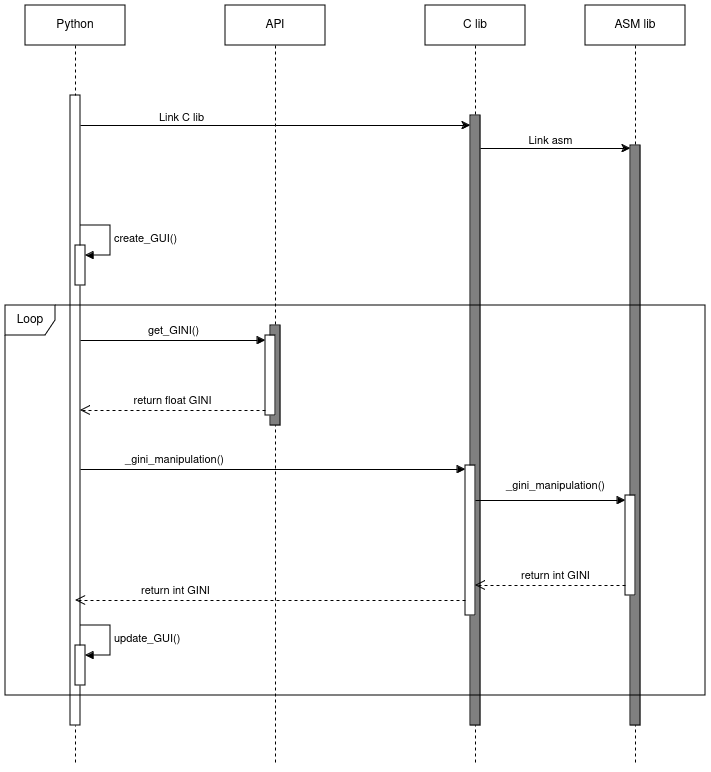

The diagram above was exported from draw.io. Its source (the exported page's mxGraphModel, read from the mxfile embedded in the PNG):
<mxGraphModel dx="2391" dy="1104" grid="1" gridSize="10" guides="1" tooltips="1" connect="1" arrows="1" fold="1" page="1" pageScale="1" pageWidth="850" pageHeight="1100" math="0" shadow="0">
  <root>
    <mxCell id="0" />
    <mxCell id="1" parent="0" />
    <mxCell id="Guyn67oavOr9flSMiB6O-4" value="&lt;div&gt;Python&lt;/div&gt;" style="shape=umlLifeline;perimeter=lifelinePerimeter;whiteSpace=wrap;html=1;container=1;dropTarget=0;collapsible=0;recursiveResize=0;outlineConnect=0;portConstraint=eastwest;newEdgeStyle={&quot;edgeStyle&quot;:&quot;elbowEdgeStyle&quot;,&quot;elbow&quot;:&quot;vertical&quot;,&quot;curved&quot;:0,&quot;rounded&quot;:0};" parent="1" vertex="1">
      <mxGeometry x="40" y="40" width="100" height="760" as="geometry" />
    </mxCell>
    <mxCell id="Guyn67oavOr9flSMiB6O-5" value="" style="html=1;points=[[0,0,0,0,5],[0,1,0,0,-5],[1,0,0,0,5],[1,1,0,0,-5]];perimeter=orthogonalPerimeter;outlineConnect=0;targetShapes=umlLifeline;portConstraint=eastwest;newEdgeStyle={&quot;curved&quot;:0,&quot;rounded&quot;:0};" parent="Guyn67oavOr9flSMiB6O-4" vertex="1">
      <mxGeometry x="45" y="90" width="10" height="630" as="geometry" />
    </mxCell>
    <mxCell id="Guyn67oavOr9flSMiB6O-8" value="API" style="shape=umlLifeline;perimeter=lifelinePerimeter;whiteSpace=wrap;html=1;container=1;dropTarget=0;collapsible=0;recursiveResize=0;outlineConnect=0;portConstraint=eastwest;newEdgeStyle={&quot;edgeStyle&quot;:&quot;elbowEdgeStyle&quot;,&quot;elbow&quot;:&quot;vertical&quot;,&quot;curved&quot;:0,&quot;rounded&quot;:0};" parent="1" vertex="1">
      <mxGeometry x="240" y="40" width="100" height="760" as="geometry" />
    </mxCell>
    <mxCell id="Guyn67oavOr9flSMiB6O-9" value="" style="html=1;points=[[0,0,0,0,5],[0,1,0,0,-5],[1,0,0,0,5],[1,1,0,0,-5]];perimeter=orthogonalPerimeter;outlineConnect=0;targetShapes=umlLifeline;portConstraint=eastwest;newEdgeStyle={&quot;curved&quot;:0,&quot;rounded&quot;:0};fillColor=#808080;" parent="Guyn67oavOr9flSMiB6O-8" vertex="1">
      <mxGeometry x="45" y="320" width="10" height="100" as="geometry" />
    </mxCell>
    <mxCell id="Guyn67oavOr9flSMiB6O-14" value="" style="group" parent="1" vertex="1" connectable="0">
      <mxGeometry x="90" y="260" width="35" height="60" as="geometry" />
    </mxCell>
    <mxCell id="Guyn67oavOr9flSMiB6O-12" value="" style="html=1;points=[[0,0,0,0,5],[0,1,0,0,-5],[1,0,0,0,5],[1,1,0,0,-5]];perimeter=orthogonalPerimeter;outlineConnect=0;targetShapes=umlLifeline;portConstraint=eastwest;newEdgeStyle={&quot;curved&quot;:0,&quot;rounded&quot;:0};" parent="Guyn67oavOr9flSMiB6O-14" vertex="1">
      <mxGeometry y="20" width="10" height="40" as="geometry" />
    </mxCell>
    <mxCell id="Guyn67oavOr9flSMiB6O-13" value="create_GUI()" style="html=1;align=left;spacingLeft=2;endArrow=block;rounded=0;edgeStyle=orthogonalEdgeStyle;curved=0;rounded=0;" parent="Guyn67oavOr9flSMiB6O-14" target="Guyn67oavOr9flSMiB6O-12" edge="1">
      <mxGeometry relative="1" as="geometry">
        <mxPoint x="5" as="sourcePoint" />
        <Array as="points">
          <mxPoint x="35" y="30" />
        </Array>
      </mxGeometry>
    </mxCell>
    <mxCell id="Guyn67oavOr9flSMiB6O-15" value="C lib" style="shape=umlLifeline;perimeter=lifelinePerimeter;whiteSpace=wrap;html=1;container=1;dropTarget=0;collapsible=0;recursiveResize=0;outlineConnect=0;portConstraint=eastwest;newEdgeStyle={&quot;edgeStyle&quot;:&quot;elbowEdgeStyle&quot;,&quot;elbow&quot;:&quot;vertical&quot;,&quot;curved&quot;:0,&quot;rounded&quot;:0};" parent="1" vertex="1">
      <mxGeometry x="440" y="40" width="100" height="760" as="geometry" />
    </mxCell>
    <mxCell id="Guyn67oavOr9flSMiB6O-16" value="" style="html=1;points=[[0,0,0,0,5],[0,1,0,0,-5],[1,0,0,0,5],[1,1,0,0,-5]];perimeter=orthogonalPerimeter;outlineConnect=0;targetShapes=umlLifeline;portConstraint=eastwest;newEdgeStyle={&quot;curved&quot;:0,&quot;rounded&quot;:0};fillColor=#808080;" parent="Guyn67oavOr9flSMiB6O-15" vertex="1">
      <mxGeometry x="45" y="110" width="10" height="610" as="geometry" />
    </mxCell>
    <mxCell id="Guyn67oavOr9flSMiB6O-34" value="" style="html=1;points=[[0,0,0,0,5],[0,1,0,0,-5],[1,0,0,0,5],[1,1,0,0,-5]];perimeter=orthogonalPerimeter;outlineConnect=0;targetShapes=umlLifeline;portConstraint=eastwest;newEdgeStyle={&quot;curved&quot;:0,&quot;rounded&quot;:0};" parent="Guyn67oavOr9flSMiB6O-15" vertex="1">
      <mxGeometry x="40" y="460" width="10" height="150" as="geometry" />
    </mxCell>
    <mxCell id="Guyn67oavOr9flSMiB6O-25" value="" style="group;rotation=-180;" parent="1" vertex="1" connectable="0">
      <mxGeometry x="210" y="370" width="80" height="80" as="geometry" />
    </mxCell>
    <mxCell id="Guyn67oavOr9flSMiB6O-22" value="" style="html=1;points=[[0,0,0,0,5],[0,1,0,0,-5],[1,0,0,0,5],[1,1,0,0,-5]];perimeter=orthogonalPerimeter;outlineConnect=0;targetShapes=umlLifeline;portConstraint=eastwest;newEdgeStyle={&quot;curved&quot;:0,&quot;rounded&quot;:0};rotation=-180;" parent="Guyn67oavOr9flSMiB6O-25" vertex="1">
      <mxGeometry x="70" width="10" height="80" as="geometry" />
    </mxCell>
    <mxCell id="Guyn67oavOr9flSMiB6O-23" value="get_GINI()" style="html=1;verticalAlign=bottom;endArrow=block;curved=0;rounded=0;entryX=1;entryY=0;entryDx=0;entryDy=5;" parent="Guyn67oavOr9flSMiB6O-25" source="Guyn67oavOr9flSMiB6O-5" edge="1">
      <mxGeometry relative="1" as="geometry">
        <mxPoint y="5" as="sourcePoint" />
        <mxPoint x="70" y="5" as="targetPoint" />
      </mxGeometry>
    </mxCell>
    <mxCell id="Guyn67oavOr9flSMiB6O-24" value="return float GINI" style="html=1;verticalAlign=bottom;endArrow=open;dashed=1;endSize=8;curved=0;rounded=0;exitX=1;exitY=1;exitDx=0;exitDy=-5;" parent="Guyn67oavOr9flSMiB6O-25" target="Guyn67oavOr9flSMiB6O-5" edge="1">
      <mxGeometry relative="1" as="geometry">
        <mxPoint y="75" as="targetPoint" />
        <mxPoint x="70" y="75" as="sourcePoint" />
      </mxGeometry>
    </mxCell>
    <mxCell id="Guyn67oavOr9flSMiB6O-35" value="_gini_manipulation()" style="html=1;verticalAlign=bottom;endArrow=block;curved=0;rounded=0;" parent="1" edge="1">
      <mxGeometry x="-0.5065" relative="1" as="geometry">
        <mxPoint x="95" y="504" as="sourcePoint" />
        <mxPoint x="479.9999999999998" y="504" as="targetPoint" />
        <mxPoint as="offset" />
      </mxGeometry>
    </mxCell>
    <mxCell id="Guyn67oavOr9flSMiB6O-36" value="return int GINI" style="html=1;verticalAlign=bottom;endArrow=open;dashed=1;endSize=8;curved=0;rounded=0;" parent="1" edge="1">
      <mxGeometry x="0.4873" relative="1" as="geometry">
        <mxPoint x="90.02380952380952" y="635" as="targetPoint" />
        <mxPoint x="480" y="635" as="sourcePoint" />
        <mxPoint as="offset" />
      </mxGeometry>
    </mxCell>
    <mxCell id="Guyn67oavOr9flSMiB6O-42" value="" style="group" parent="1" vertex="1" connectable="0">
      <mxGeometry x="90" y="660" width="35" height="60" as="geometry" />
    </mxCell>
    <mxCell id="Guyn67oavOr9flSMiB6O-43" value="" style="html=1;points=[[0,0,0,0,5],[0,1,0,0,-5],[1,0,0,0,5],[1,1,0,0,-5]];perimeter=orthogonalPerimeter;outlineConnect=0;targetShapes=umlLifeline;portConstraint=eastwest;newEdgeStyle={&quot;curved&quot;:0,&quot;rounded&quot;:0};" parent="Guyn67oavOr9flSMiB6O-42" vertex="1">
      <mxGeometry y="20" width="10" height="40" as="geometry" />
    </mxCell>
    <mxCell id="Guyn67oavOr9flSMiB6O-44" value="update_GUI()" style="html=1;align=left;spacingLeft=2;endArrow=block;rounded=0;edgeStyle=orthogonalEdgeStyle;curved=0;rounded=0;" parent="Guyn67oavOr9flSMiB6O-42" target="Guyn67oavOr9flSMiB6O-43" edge="1">
      <mxGeometry relative="1" as="geometry">
        <mxPoint x="5" as="sourcePoint" />
        <Array as="points">
          <mxPoint x="35" y="30" />
        </Array>
      </mxGeometry>
    </mxCell>
    <mxCell id="Guyn67oavOr9flSMiB6O-48" value="" style="endArrow=classic;html=1;rounded=0;" parent="1" edge="1">
      <mxGeometry width="50" height="50" relative="1" as="geometry">
        <mxPoint x="95" y="160" as="sourcePoint" />
        <mxPoint x="485" y="160" as="targetPoint" />
      </mxGeometry>
    </mxCell>
    <mxCell id="Guyn67oavOr9flSMiB6O-49" value="&lt;div&gt;Link C lib&lt;/div&gt;" style="edgeLabel;html=1;align=center;verticalAlign=middle;resizable=0;points=[];" parent="Guyn67oavOr9flSMiB6O-48" vertex="1" connectable="0">
      <mxGeometry x="-0.0777" y="-1" relative="1" as="geometry">
        <mxPoint x="-80" y="-10" as="offset" />
      </mxGeometry>
    </mxCell>
    <mxCell id="17_IovCFtM_NlUQIVwFA-1" value="ASM lib" style="shape=umlLifeline;perimeter=lifelinePerimeter;whiteSpace=wrap;html=1;container=1;dropTarget=0;collapsible=0;recursiveResize=0;outlineConnect=0;portConstraint=eastwest;newEdgeStyle={&quot;edgeStyle&quot;:&quot;elbowEdgeStyle&quot;,&quot;elbow&quot;:&quot;vertical&quot;,&quot;curved&quot;:0,&quot;rounded&quot;:0};" vertex="1" parent="1">
      <mxGeometry x="600" y="40" width="100" height="760" as="geometry" />
    </mxCell>
    <mxCell id="17_IovCFtM_NlUQIVwFA-2" value="" style="html=1;points=[[0,0,0,0,5],[0,1,0,0,-5],[1,0,0,0,5],[1,1,0,0,-5]];perimeter=orthogonalPerimeter;outlineConnect=0;targetShapes=umlLifeline;portConstraint=eastwest;newEdgeStyle={&quot;curved&quot;:0,&quot;rounded&quot;:0};fillColor=#808080;" vertex="1" parent="17_IovCFtM_NlUQIVwFA-1">
      <mxGeometry x="45" y="140" width="10" height="580" as="geometry" />
    </mxCell>
    <mxCell id="17_IovCFtM_NlUQIVwFA-3" value="" style="html=1;points=[[0,0,0,0,5],[0,1,0,0,-5],[1,0,0,0,5],[1,1,0,0,-5]];perimeter=orthogonalPerimeter;outlineConnect=0;targetShapes=umlLifeline;portConstraint=eastwest;newEdgeStyle={&quot;curved&quot;:0,&quot;rounded&quot;:0};" vertex="1" parent="17_IovCFtM_NlUQIVwFA-1">
      <mxGeometry x="40" y="490" width="10" height="100" as="geometry" />
    </mxCell>
    <mxCell id="Guyn67oavOr9flSMiB6O-46" value="Loop" style="shape=umlFrame;whiteSpace=wrap;html=1;pointerEvents=0;recursiveResize=0;container=1;collapsible=0;width=50;" parent="1" vertex="1">
      <mxGeometry x="20" y="340" width="700" height="390" as="geometry" />
    </mxCell>
    <mxCell id="17_IovCFtM_NlUQIVwFA-4" value="" style="endArrow=classic;html=1;rounded=0;" edge="1" parent="1" source="Guyn67oavOr9flSMiB6O-16">
      <mxGeometry width="50" height="50" relative="1" as="geometry">
        <mxPoint x="490.02380952380963" y="183" as="sourcePoint" />
        <mxPoint x="645" y="183" as="targetPoint" />
      </mxGeometry>
    </mxCell>
    <mxCell id="17_IovCFtM_NlUQIVwFA-5" value="Link asm" style="edgeLabel;html=1;align=center;verticalAlign=middle;resizable=0;points=[];" vertex="1" connectable="0" parent="17_IovCFtM_NlUQIVwFA-4">
      <mxGeometry x="-0.0777" y="-1" relative="1" as="geometry">
        <mxPoint x="1" y="-10" as="offset" />
      </mxGeometry>
    </mxCell>
    <mxCell id="17_IovCFtM_NlUQIVwFA-6" value="_gini_manipulation()" style="html=1;verticalAlign=bottom;endArrow=block;curved=0;rounded=0;" edge="1" parent="1">
      <mxGeometry x="0.0667" y="5" relative="1" as="geometry">
        <mxPoint x="490" y="535" as="sourcePoint" />
        <mxPoint x="640" y="535" as="targetPoint" />
        <mxPoint as="offset" />
      </mxGeometry>
    </mxCell>
    <mxCell id="17_IovCFtM_NlUQIVwFA-7" value="return int GINI" style="html=1;verticalAlign=bottom;endArrow=open;dashed=1;endSize=8;curved=0;rounded=0;" edge="1" parent="1">
      <mxGeometry x="-0.0667" relative="1" as="geometry">
        <mxPoint x="490" y="620" as="targetPoint" />
        <mxPoint x="640" y="620" as="sourcePoint" />
        <mxPoint as="offset" />
      </mxGeometry>
    </mxCell>
  </root>
</mxGraphModel>